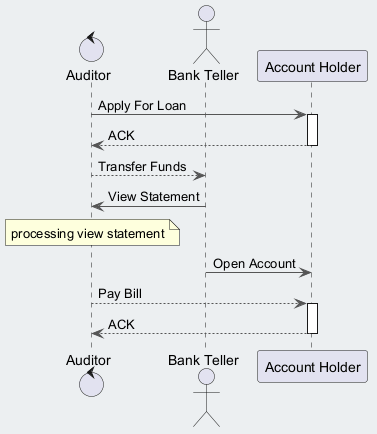

The diagram above was rendered by PlantUML. Its source (embedded in the PNG):
@startuml
skinparam backgroundColor #ECEFF1
skinparam classBackgroundColor #FFFFFF
skinparam classBorderColor #455A64
skinparam ArrowColor #555555
control "Auditor" as A
actor "Bank Teller" as BT
participant "Account Holder" as AH
A -> AH : Apply For Loan
activate AH
AH --> A : ACK
deactivate AH
A --> BT : Transfer Funds
BT -> A : View Statement
note over A : processing view statement
BT -> AH : Open Account
A --> AH : Pay Bill
activate AH
AH --> A : ACK
deactivate AH
@enduml